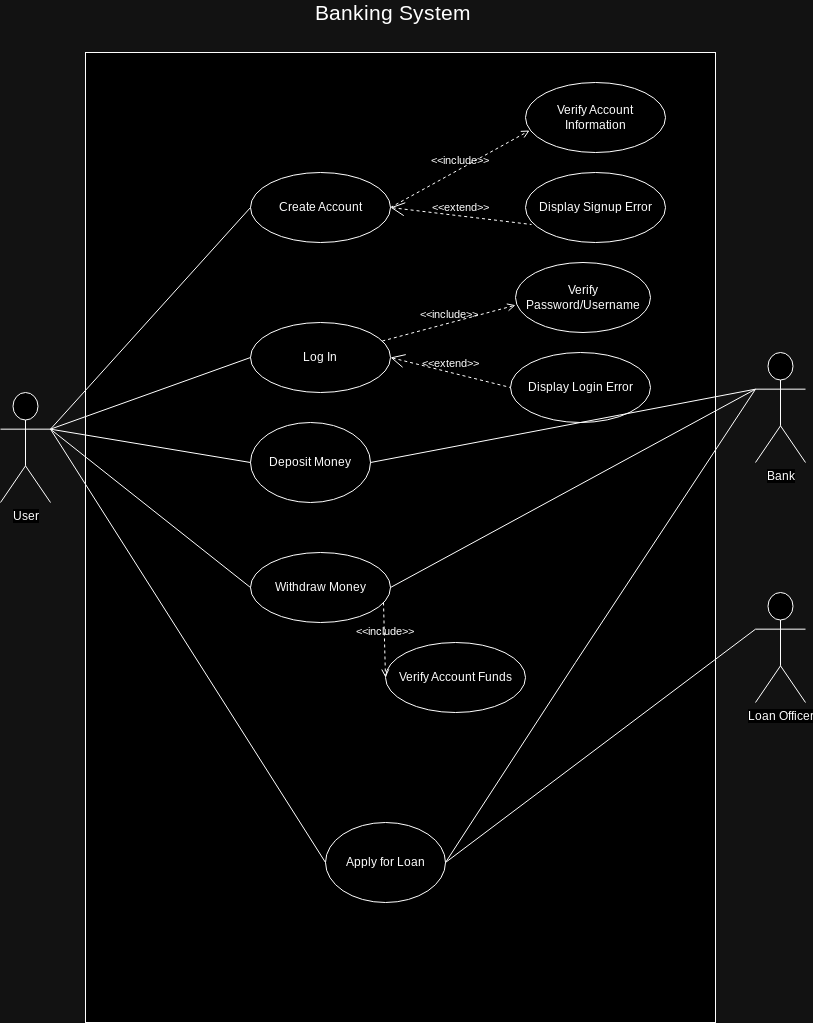

The diagram above was exported from draw.io. Its source (the exported page's mxGraphModel, read from the mxfile embedded in the PNG):
<mxGraphModel dx="1350" dy="772" grid="1" gridSize="10" guides="1" tooltips="1" connect="1" arrows="1" fold="1" page="1" pageScale="1" pageWidth="850" pageHeight="1100" math="0" shadow="0">
  <root>
    <mxCell id="0" />
    <mxCell id="1" parent="0" />
    <mxCell id="bC9mAllne671p5dbn9rO-3" value="" style="rounded=0;whiteSpace=wrap;html=1;" parent="1" vertex="1">
      <mxGeometry x="120" y="80" width="630" height="970" as="geometry" />
    </mxCell>
    <mxCell id="bC9mAllne671p5dbn9rO-5" value="&lt;div&gt;User&lt;/div&gt;" style="shape=umlActor;verticalLabelPosition=bottom;labelBackgroundColor=#ffffff;verticalAlign=top;html=1;outlineConnect=0;direction=east;" parent="1" vertex="1">
      <mxGeometry x="35" y="420" width="50" height="110" as="geometry" />
    </mxCell>
    <mxCell id="bC9mAllne671p5dbn9rO-13" value="&lt;div&gt;Bank&lt;/div&gt;" style="shape=umlActor;verticalLabelPosition=bottom;labelBackgroundColor=#ffffff;verticalAlign=top;html=1;outlineConnect=0;" parent="1" vertex="1">
      <mxGeometry x="790" y="380" width="50" height="110" as="geometry" />
    </mxCell>
    <mxCell id="XLtC2qS3hwPV-j5Zmhv8-2" value="Banking System" style="text;html=1;strokeColor=none;fillColor=none;align=center;verticalAlign=middle;whiteSpace=wrap;rounded=0;fontSize=21;" parent="1" vertex="1">
      <mxGeometry x="248" y="30" width="360" height="20" as="geometry" />
    </mxCell>
    <mxCell id="WVBNdEyc8FuOtJC0ZsmZ-4" value="&lt;div&gt;Log In&lt;/div&gt;" style="ellipse;whiteSpace=wrap;html=1;" parent="1" vertex="1">
      <mxGeometry x="285" y="350" width="140" height="70" as="geometry" />
    </mxCell>
    <mxCell id="WVBNdEyc8FuOtJC0ZsmZ-8" value="Withdraw Money" style="ellipse;whiteSpace=wrap;html=1;" parent="1" vertex="1">
      <mxGeometry x="285" y="580" width="140" height="70" as="geometry" />
    </mxCell>
    <mxCell id="WVBNdEyc8FuOtJC0ZsmZ-9" value="Create Account" style="ellipse;whiteSpace=wrap;html=1;" parent="1" vertex="1">
      <mxGeometry x="285" y="200" width="140" height="70" as="geometry" />
    </mxCell>
    <mxCell id="WVBNdEyc8FuOtJC0ZsmZ-10" value="" style="endArrow=none;html=1;rounded=0;entryX=0;entryY=0.5;entryDx=0;entryDy=0;exitX=1;exitY=0.3333333333333333;exitDx=0;exitDy=0;exitPerimeter=0;" parent="1" source="bC9mAllne671p5dbn9rO-5" target="WVBNdEyc8FuOtJC0ZsmZ-9" edge="1">
      <mxGeometry width="50" height="50" relative="1" as="geometry">
        <mxPoint x="80" y="340" as="sourcePoint" />
        <mxPoint x="130" y="290" as="targetPoint" />
      </mxGeometry>
    </mxCell>
    <mxCell id="WVBNdEyc8FuOtJC0ZsmZ-11" value="" style="endArrow=none;html=1;rounded=0;entryX=0;entryY=0.5;entryDx=0;entryDy=0;exitX=1;exitY=0.3333333333333333;exitDx=0;exitDy=0;exitPerimeter=0;" parent="1" source="bC9mAllne671p5dbn9rO-5" target="WVBNdEyc8FuOtJC0ZsmZ-4" edge="1">
      <mxGeometry width="50" height="50" relative="1" as="geometry">
        <mxPoint x="85" y="389" as="sourcePoint" />
        <mxPoint x="155.71067811865476" y="339" as="targetPoint" />
      </mxGeometry>
    </mxCell>
    <mxCell id="WVBNdEyc8FuOtJC0ZsmZ-12" value="" style="endArrow=none;html=1;rounded=0;entryX=1;entryY=0.3333333333333333;entryDx=0;entryDy=0;entryPerimeter=0;exitX=0;exitY=0.5;exitDx=0;exitDy=0;" parent="1" source="WVBNdEyc8FuOtJC0ZsmZ-8" target="bC9mAllne671p5dbn9rO-5" edge="1">
      <mxGeometry width="50" height="50" relative="1" as="geometry">
        <mxPoint x="209.28932188134524" y="495" as="sourcePoint" />
        <mxPoint x="209.28932188134524" y="445" as="targetPoint" />
      </mxGeometry>
    </mxCell>
    <mxCell id="WVBNdEyc8FuOtJC0ZsmZ-17" value="" style="endArrow=none;html=1;rounded=0;exitX=1;exitY=0.5;exitDx=0;exitDy=0;entryX=0;entryY=0.3333333333333333;entryDx=0;entryDy=0;entryPerimeter=0;" parent="1" source="WVBNdEyc8FuOtJC0ZsmZ-8" target="bC9mAllne671p5dbn9rO-13" edge="1">
      <mxGeometry width="50" height="50" relative="1" as="geometry">
        <mxPoint x="420" y="440" as="sourcePoint" />
        <mxPoint x="470" y="390" as="targetPoint" />
      </mxGeometry>
    </mxCell>
    <mxCell id="WVBNdEyc8FuOtJC0ZsmZ-18" value="Verify Password/Username" style="ellipse;whiteSpace=wrap;html=1;" parent="1" vertex="1">
      <mxGeometry x="550" y="290" width="135" height="70" as="geometry" />
    </mxCell>
    <mxCell id="WVBNdEyc8FuOtJC0ZsmZ-25" value="Display Login Error" style="ellipse;whiteSpace=wrap;html=1;" parent="1" vertex="1">
      <mxGeometry x="545" y="380" width="140" height="70" as="geometry" />
    </mxCell>
    <mxCell id="WVBNdEyc8FuOtJC0ZsmZ-27" value="&amp;lt;&amp;lt;extend&amp;gt;&amp;gt;" style="edgeStyle=none;html=1;startArrow=open;endArrow=none;startSize=12;verticalAlign=bottom;dashed=1;labelBackgroundColor=none;rounded=0;entryX=0;entryY=0.5;entryDx=0;entryDy=0;exitX=1;exitY=0.5;exitDx=0;exitDy=0;" parent="1" source="WVBNdEyc8FuOtJC0ZsmZ-4" target="WVBNdEyc8FuOtJC0ZsmZ-25" edge="1">
      <mxGeometry width="160" relative="1" as="geometry">
        <mxPoint x="370" y="470" as="sourcePoint" />
        <mxPoint x="530" y="470" as="targetPoint" />
      </mxGeometry>
    </mxCell>
    <mxCell id="WVBNdEyc8FuOtJC0ZsmZ-28" value="&amp;lt;&amp;lt;include&amp;gt;&amp;gt;" style="edgeStyle=none;html=1;endArrow=open;verticalAlign=bottom;dashed=1;labelBackgroundColor=none;rounded=0;entryX=0;entryY=0.61;entryDx=0;entryDy=0;entryPerimeter=0;" parent="1" source="WVBNdEyc8FuOtJC0ZsmZ-4" target="WVBNdEyc8FuOtJC0ZsmZ-18" edge="1">
      <mxGeometry width="160" relative="1" as="geometry">
        <mxPoint x="425" y="385" as="sourcePoint" />
        <mxPoint x="585" y="385" as="targetPoint" />
      </mxGeometry>
    </mxCell>
    <mxCell id="WVBNdEyc8FuOtJC0ZsmZ-30" value="Verify Account Funds" style="ellipse;whiteSpace=wrap;html=1;" parent="1" vertex="1">
      <mxGeometry x="420" y="670" width="140" height="70" as="geometry" />
    </mxCell>
    <mxCell id="WVBNdEyc8FuOtJC0ZsmZ-35" value="&amp;lt;&amp;lt;include&amp;gt;&amp;gt;" style="edgeStyle=none;html=1;endArrow=open;verticalAlign=bottom;dashed=1;labelBackgroundColor=none;rounded=0;entryX=0;entryY=0.5;entryDx=0;entryDy=0;exitX=0.95;exitY=0.714;exitDx=0;exitDy=0;exitPerimeter=0;" parent="1" source="WVBNdEyc8FuOtJC0ZsmZ-8" target="WVBNdEyc8FuOtJC0ZsmZ-30" edge="1">
      <mxGeometry width="160" relative="1" as="geometry">
        <mxPoint x="280" y="720" as="sourcePoint" />
        <mxPoint x="440" y="720" as="targetPoint" />
      </mxGeometry>
    </mxCell>
    <mxCell id="WVBNdEyc8FuOtJC0ZsmZ-48" value="Verify Account Information" style="ellipse;whiteSpace=wrap;html=1;" parent="1" vertex="1">
      <mxGeometry x="560" y="110" width="140" height="70" as="geometry" />
    </mxCell>
    <mxCell id="WVBNdEyc8FuOtJC0ZsmZ-49" value="Display Signup Error" style="ellipse;whiteSpace=wrap;html=1;" parent="1" vertex="1">
      <mxGeometry x="560" y="200" width="140" height="70" as="geometry" />
    </mxCell>
    <mxCell id="WVBNdEyc8FuOtJC0ZsmZ-50" value="&amp;lt;&amp;lt;include&amp;gt;&amp;gt;" style="edgeStyle=none;html=1;endArrow=open;verticalAlign=bottom;dashed=1;labelBackgroundColor=none;rounded=0;exitX=1;exitY=0.5;exitDx=0;exitDy=0;entryX=0.029;entryY=0.686;entryDx=0;entryDy=0;entryPerimeter=0;" parent="1" source="WVBNdEyc8FuOtJC0ZsmZ-9" target="WVBNdEyc8FuOtJC0ZsmZ-48" edge="1">
      <mxGeometry width="160" relative="1" as="geometry">
        <mxPoint x="400" y="150" as="sourcePoint" />
        <mxPoint x="560" y="150" as="targetPoint" />
      </mxGeometry>
    </mxCell>
    <mxCell id="WVBNdEyc8FuOtJC0ZsmZ-51" value="&amp;lt;&amp;lt;extend&amp;gt;&amp;gt;" style="edgeStyle=none;html=1;startArrow=open;endArrow=none;startSize=12;verticalAlign=bottom;dashed=1;labelBackgroundColor=none;rounded=0;entryX=0.043;entryY=0.743;entryDx=0;entryDy=0;exitX=1;exitY=0.5;exitDx=0;exitDy=0;entryPerimeter=0;" parent="1" source="WVBNdEyc8FuOtJC0ZsmZ-9" target="WVBNdEyc8FuOtJC0ZsmZ-49" edge="1">
      <mxGeometry width="160" relative="1" as="geometry">
        <mxPoint x="417.5" y="250" as="sourcePoint" />
        <mxPoint x="492.5" y="280" as="targetPoint" />
      </mxGeometry>
    </mxCell>
    <mxCell id="COriMAWFIzs8ZDJcIbDk-3" value="Deposit Money" style="ellipse;whiteSpace=wrap;html=1;" vertex="1" parent="1">
      <mxGeometry x="285" y="450" width="120" height="80" as="geometry" />
    </mxCell>
    <mxCell id="COriMAWFIzs8ZDJcIbDk-4" value="" style="endArrow=none;html=1;rounded=0;entryX=1;entryY=0.3333333333333333;entryDx=0;entryDy=0;entryPerimeter=0;exitX=0;exitY=0.5;exitDx=0;exitDy=0;" edge="1" parent="1" source="COriMAWFIzs8ZDJcIbDk-3" target="bC9mAllne671p5dbn9rO-5">
      <mxGeometry width="50" height="50" relative="1" as="geometry">
        <mxPoint x="320" y="568" as="sourcePoint" />
        <mxPoint x="120" y="410" as="targetPoint" />
      </mxGeometry>
    </mxCell>
    <mxCell id="COriMAWFIzs8ZDJcIbDk-5" value="" style="endArrow=none;html=1;rounded=0;entryX=1;entryY=0.5;entryDx=0;entryDy=0;exitX=0;exitY=0.3333333333333333;exitDx=0;exitDy=0;exitPerimeter=0;" edge="1" parent="1" source="bC9mAllne671p5dbn9rO-13" target="COriMAWFIzs8ZDJcIbDk-3">
      <mxGeometry width="50" height="50" relative="1" as="geometry">
        <mxPoint x="660" y="493" as="sourcePoint" />
        <mxPoint x="440" y="450" as="targetPoint" />
      </mxGeometry>
    </mxCell>
    <mxCell id="COriMAWFIzs8ZDJcIbDk-6" value="Apply for Loan" style="ellipse;whiteSpace=wrap;html=1;" vertex="1" parent="1">
      <mxGeometry x="360" y="850" width="120" height="80" as="geometry" />
    </mxCell>
    <mxCell id="COriMAWFIzs8ZDJcIbDk-7" value="" style="endArrow=none;html=1;rounded=0;entryX=0;entryY=0.5;entryDx=0;entryDy=0;exitX=1;exitY=0.3333333333333333;exitDx=0;exitDy=0;exitPerimeter=0;" edge="1" parent="1" source="bC9mAllne671p5dbn9rO-5" target="COriMAWFIzs8ZDJcIbDk-6">
      <mxGeometry width="50" height="50" relative="1" as="geometry">
        <mxPoint x="150" y="740" as="sourcePoint" />
        <mxPoint x="200" y="690" as="targetPoint" />
      </mxGeometry>
    </mxCell>
    <mxCell id="COriMAWFIzs8ZDJcIbDk-8" value="" style="endArrow=none;html=1;rounded=0;exitX=1;exitY=0.5;exitDx=0;exitDy=0;entryX=0;entryY=0.3333333333333333;entryDx=0;entryDy=0;entryPerimeter=0;" edge="1" parent="1" source="COriMAWFIzs8ZDJcIbDk-6" target="bC9mAllne671p5dbn9rO-13">
      <mxGeometry width="50" height="50" relative="1" as="geometry">
        <mxPoint x="430" y="750" as="sourcePoint" />
        <mxPoint x="480" y="700" as="targetPoint" />
        <Array as="points">
          <mxPoint x="610" y="690" />
        </Array>
      </mxGeometry>
    </mxCell>
    <mxCell id="COriMAWFIzs8ZDJcIbDk-9" value="&lt;div&gt;Loan Officer&lt;/div&gt;" style="shape=umlActor;verticalLabelPosition=bottom;labelBackgroundColor=#ffffff;verticalAlign=top;html=1;outlineConnect=0;" vertex="1" parent="1">
      <mxGeometry x="790" y="620" width="50" height="110" as="geometry" />
    </mxCell>
    <mxCell id="COriMAWFIzs8ZDJcIbDk-11" value="" style="endArrow=none;html=1;rounded=0;exitX=1;exitY=0.5;exitDx=0;exitDy=0;entryX=0;entryY=0.3333333333333333;entryDx=0;entryDy=0;entryPerimeter=0;" edge="1" parent="1" source="COriMAWFIzs8ZDJcIbDk-6" target="COriMAWFIzs8ZDJcIbDk-9">
      <mxGeometry width="50" height="50" relative="1" as="geometry">
        <mxPoint x="530" y="910" as="sourcePoint" />
        <mxPoint x="580" y="860" as="targetPoint" />
      </mxGeometry>
    </mxCell>
  </root>
</mxGraphModel>